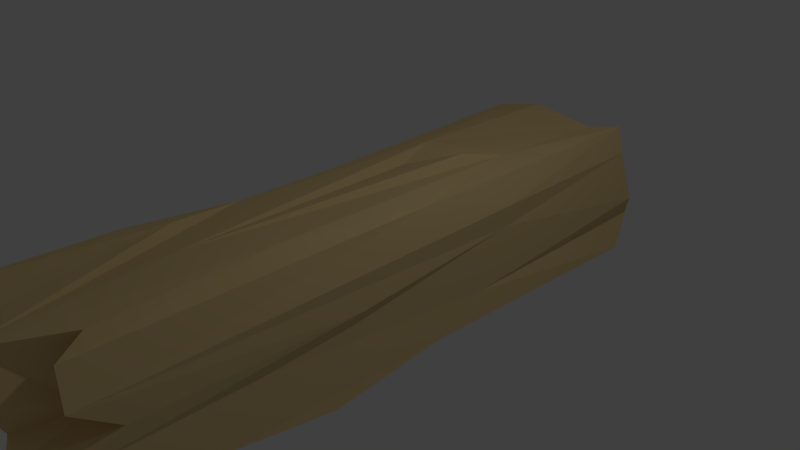 # Source: Rock1.blend  (saved by Blender 2.76.0; exported with 4.5.12 LTS)
import bpy
from mathutils import Matrix  # noqa: F401  (used for matrix-valued properties, if any)

bpy.ops.wm.read_factory_settings(use_empty=True)
scene = bpy.context.scene
scene.name = 'Scene'

# ---- collections
col_collection_1 = bpy.data.collections.new('Collection 1'); scene.collection.children.link(col_collection_1)

# ---- materials (node trees are filled in below, after node groups)
mat_material = bpy.data.materials.new('Material')
mat_material.alpha_threshold = 0.0
mat_material.use_transparent_shadow = False
mat_material.diffuse_color = (0.8, 0.6009, 0.2869, 1.0)
mat_material.roughness = 0.5
mat_material.specular_intensity = 0.0
mat_material.line_color = (0.0, 0.0, 0.0, 1.0)

# ---- material node trees

# ---- world
world_world = bpy.data.worlds.new('World'); scene.world = world_world
world_world.color = (0.05088, 0.05088, 0.05088)
world_world.use_sun_shadow = False
world_world.sun_shadow_jitter_overblur = 0.0
world_world.cycles.sampling_method = 'MANUAL'
world_world.cycles.sample_map_resolution = 256

# ---- cameras
cam_camera = bpy.data.cameras.new('Camera')
cam_camera.clip_end = 100.0
cam_camera.lens = 35.0
cam_camera.sensor_width = 32.0
cam_camera.sensor_height = 18.0
cam_camera.ortho_scale = 7.314
cam_camera.dof.focus_distance = 0.0
cam_camera.dof.aperture_fstop = 128.0

# ---- lights
light_lamp = bpy.data.lights.new('Lamp', 'POINT')
light_lamp.transmission_factor = 0.0
light_lamp.cutoff_distance = 30.0
light_lamp.energy = 100.0
light_lamp.shadow_buffer_clip_start = 1.001
light_lamp.shadow_soft_size = 0.1
light_lamp.shadow_maximum_resolution = 0.006
light_lamp.use_absolute_resolution = True
light_lamp.cycles.use_multiple_importance_sampling = False

# ---- meshes
me_cube = bpy.data.meshes.new('Cube')
me_cube.from_pydata([(1.101, 0.9223, -0.9352), (0.866, -1.036, -0.9083), (-0.9992, -0.8847, -0.968), (0.9658, 0.9184, 0.9729), (-1.032, -1.004, 1.027), (1.017, 0.09421, -0.9074), (1.016, -0.2932, -1.091), (0.6883, 1.021, -0.9283), (-0.007042, 1.001, -1.015), (-0.5512, 0.9339, -0.8454), (0.9425, 1.02, -0.4538), (1.131, 0.9642, -0.1711), (1.05, 0.9178, 0.5934), (1.04, -0.9673, -0.6973), (0.9726, -0.969, -0.187), (1.04, -0.8421, 0.1143), (-0.8868, -0.6287, -0.9383), (-1.006, -0.1527, -0.9196), (-0.921, 0.4581, -0.926), (-0.7844, -0.9709, 0.07828), (-1.016, -0.9279, 0.5594), (-1.031, 1.049, -0.2622), (0.9671, 0.0523, 1.007), (0.9612, -0.9502, 0.9839), (0.5761, 0.8702, 0.93), (-0.3918, 0.8833, 1.028), (0.7343, -0.8635, 1.067), (-0.1991, -1.1, 0.974), (-0.6, -0.9274, 0.996), (-1.03, -0.5868, 0.9918), (-0.8591, -0.2578, 0.9215), (-0.8399, 0.07436, 0.9252), (-1.056, 0.8635, 0.8914), (0.6935, 1.021, 0.5308), (-0.1443, 0.9305, 0.5663), (-0.9171, 1.057, 0.5811), (0.3119, 0.9802, 0.4537), (-0.08765, 0.8875, 0.193), (-0.9924, 0.8721, 0.2563), (0.7634, 0.9782, -0.09686), (-0.008785, 1.036, -0.2162), (-0.6882, 1.164, -0.2946), (0.2254, 1.228, -0.5655), (-0.1805, 1.085, -0.6278), (-0.9783, 1.047, -0.8838), (-1.001, -0.1782, -0.4966), (-0.9217, -0.395, -0.1352), (-0.9228, 0.3506, -0.3194), (-1.061, 0.7244, -0.4505), (-0.8208, -0.5003, 0.09591), (-1.052, -0.5169, 0.5391), (-0.9541, -0.03961, 0.4053), (-0.9201, 0.2203, 0.4222), (0.5471, -0.9843, -0.839), (0.2921, -1.007, -0.93), (-0.3879, -1.02, -0.9966), (-0.9061, -0.9153, -0.5536), (0.5437, -1.042, -0.163), (-0.9363, -0.8546, -0.1162), (0.2672, -1.023, 0.02159), (-0.3943, -1.045, 0.02576), (0.5712, -0.8575, 0.1152), (0.4252, -1.072, 0.5389), (-0.0195, -0.952, 0.4868), (-0.6043, -0.8432, 0.5587), (0.9563, -0.6066, -0.9012), (0.9991, 0.2591, -0.5224), (0.9282, -0.4934, -0.2168), (1.052, 0.3503, 0.2955), (1.071, -0.2035, 0.09387), (1.109, 0.3442, 0.6125), (1.066, -0.9582, 0.5237), (0.7315, -0.3908, 1.14), (0.5716, 0.4454, 1.025), (0.3629, 0.3248, 1.14), (-0.2075, 0.21, 0.9668), (0.02535, -0.5604, 1.073), (0.281, -1.062, 1.056), (-0.4204, 0.3646, 1.054), (-0.6355, -0.4886, 1.065), (0.04489, 0.6278, -0.9233), (0.7122, 0.469, -0.9493), (-0.1388, 0.1662, -0.8397), (-0.552, 0.5504, -0.9702), (0.2336, -0.2629, -1.123), (-0.5518, -0.2839, -0.9516), (0.2631, -0.5526, -0.9499), (-0.1061, -0.2805, -1.016), (-0.5351, -0.6174, -0.8611)], [], [(79, 29, 4, 28), (64, 28, 4, 20), (3, 12, 33, 24), (41, 21, 38), (25, 24, 36, 34), (33, 36, 24), (35, 34, 37, 38), (34, 35, 25), (12, 39, 33), (37, 40, 41, 38), (12, 11, 39), (39, 40, 36), (11, 10, 42, 39), (40, 43, 44, 41), (42, 43, 40), (42, 10, 0, 7), (21, 48, 52, 38), (42, 7, 8), (43, 8, 9), (2, 56, 45, 16), (52, 35, 38), (17, 45, 47, 18), (56, 58, 46, 45), (47, 48, 18), (46, 58, 19, 49), (45, 46, 47), (47, 46, 49, 51), (48, 47, 51, 52), (19, 20, 50, 49), (50, 20, 4, 29), (50, 51, 49), (51, 50, 29, 30), (52, 51, 30, 31), (60, 64, 20, 19), (52, 31, 32), (58, 60, 19), (13, 14, 57, 53), (1, 13, 53), (53, 57, 59, 54), (56, 55, 59, 58), (57, 14, 15, 61), (60, 59, 62, 63), (57, 61, 59), (15, 71, 61), (61, 62, 59), (71, 23, 26, 61), (63, 64, 60), (61, 26, 77, 62), (62, 77, 27, 63), (63, 27, 28, 64), (65, 67, 14, 13), (65, 13, 1), (14, 67, 69, 15), (67, 66, 68, 69), (0, 10, 66), (12, 68, 11), (68, 70, 71, 69), (72, 76, 77, 26), (70, 3, 22), (71, 22, 23), (23, 72, 26), (27, 77, 79, 28), (73, 74, 76, 72), (24, 73, 3), (73, 72, 22), (24, 25, 78, 73), (76, 75, 78, 30), (73, 78, 75), (77, 76, 30, 79), (44, 9, 83, 18), (32, 31, 78), (30, 29, 79), (18, 83, 85, 17), (17, 85, 88, 16), (7, 81, 80, 8), (8, 80, 83, 9), (82, 81, 84, 87), (80, 81, 82), (81, 6, 84), (83, 82, 87, 85), (65, 1, 53, 86), (65, 86, 6), (87, 88, 85), (86, 54, 55, 87), (53, 54, 86), (35, 52, 32), (25, 35, 32), (21, 41, 44), (88, 55, 2, 16), (33, 39, 36), (34, 36, 37), (37, 36, 40), (39, 42, 40), (43, 42, 8), (44, 43, 9), (18, 48, 44), (44, 48, 21), (16, 45, 17), (55, 56, 2), (54, 59, 55), (58, 59, 60), (69, 71, 15), (5, 0, 66), (6, 5, 65), (66, 10, 11), (5, 66, 67), (65, 5, 67), (11, 68, 66), (68, 12, 70), (70, 12, 3), (70, 22, 71), (3, 73, 22), (23, 22, 72), (74, 73, 75), (74, 75, 76), (25, 32, 78), (78, 31, 30), (7, 0, 81), (0, 5, 81), (80, 82, 83), (81, 5, 6), (6, 86, 84), (84, 86, 87), (87, 55, 88)])
me_cube.materials.append(mat_material)
me_cube.use_remesh_preserve_volume = False
me_cube.use_remesh_preserve_attributes = False
me_cube.use_mirror_vertex_groups = False
me_cube.update()

# ---- objects
ob_cube = bpy.data.objects.new('Cube', me_cube)
ob_lamp = bpy.data.objects.new('Lamp', light_lamp)
ob_camera = bpy.data.objects.new('Camera', cam_camera)

# ---- transforms, parenting, visibility, modifiers, constraints
ob_cube.location = (0.0, -0.2121, 0.0)
ob_cube.scale = (1.0, 4.491, 1.0)
ob_cube.lock_rotations_4d = False
ob_cube.empty_display_type = 'ARROWS'
ob_cube.lineart.crease_threshold = 0.0
_m = ob_cube.modifiers.new('EdgeSplit', 'EDGE_SPLIT')
_m.split_angle = 0.74
ob_lamp.location = (4.076, 1.005, 5.904)
ob_lamp.rotation_euler = (0.6503, 0.05522, 1.866)
ob_lamp.lock_rotations_4d = False
ob_lamp.empty_display_type = 'ARROWS'
ob_lamp.color = (0.0, 0.0, 0.0, 0.0)
ob_lamp.lineart.crease_threshold = 0.0
ob_camera.location = (7.481, -6.508, 5.344)
ob_camera.rotation_euler = (1.109, 0.01082, 0.8149)
ob_camera.lock_rotations_4d = False
ob_camera.empty_display_type = 'ARROWS'
ob_camera.color = (0.0, 0.0, 0.0, 0.0)
ob_camera.display_type = 'WIRE'
ob_camera.lineart.crease_threshold = 0.0

# ---- collection membership
col_collection_1.objects.link(ob_cube)
col_collection_1.objects.link(ob_lamp)
col_collection_1.objects.link(ob_camera)

# ---- scene / render settings (as saved in the file)
scene.camera = ob_camera
scene.frame_start = 1; scene.frame_end = 250; scene.frame_set(1)
scene.render.engine = 'BLENDER_EEVEE_NEXT'
scene.render.resolution_percentage = 50
scene.render.dither_intensity = 0.0
scene.cycles.use_denoising = False
scene.cycles.samples = 10
scene.cycles.sampling_pattern = 'TABULATED_SOBOL'
scene.cycles.light_sampling_threshold = 0.0
scene.cycles.use_adaptive_sampling = False
scene.cycles.use_light_tree = False
scene.cycles.blur_glossy = 0.0
scene.cycles.pixel_filter_type = 'GAUSSIAN'
scene.cycles.sample_clamp_indirect = 0.0
scene.view_settings.view_transform = 'Standard'
bpy.context.view_layer.update()
